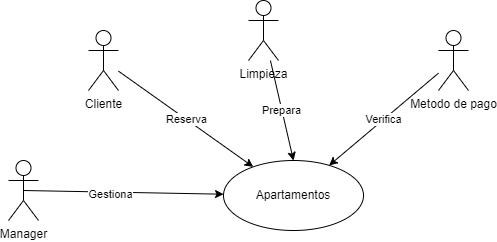

The diagram above was exported from draw.io. Its source (the exported page's mxGraphModel, read from the mxfile embedded in the PNG):
<mxGraphModel dx="1130" dy="523" grid="1" gridSize="10" guides="1" tooltips="1" connect="1" arrows="1" fold="1" page="1" pageScale="1" pageWidth="850" pageHeight="1100" math="0" shadow="0">
  <root>
    <mxCell id="0" />
    <mxCell id="1" parent="0" />
    <mxCell id="2" value="Apartamentos" style="ellipse;whiteSpace=wrap;html=1;" parent="1" vertex="1">
      <mxGeometry x="355" y="230" width="140" height="70" as="geometry" />
    </mxCell>
    <mxCell id="10" value="Reserva" style="edgeStyle=none;html=1;" parent="1" source="3" target="2" edge="1">
      <mxGeometry relative="1" as="geometry" />
    </mxCell>
    <mxCell id="3" value="Cliente&lt;br&gt;" style="shape=umlActor;verticalLabelPosition=bottom;verticalAlign=top;html=1;" parent="1" vertex="1">
      <mxGeometry x="220" y="100" width="30" height="60" as="geometry" />
    </mxCell>
    <mxCell id="5" value="Prepara" style="edgeStyle=none;html=1;entryX=0.5;entryY=0;entryDx=0;entryDy=0;" parent="1" source="4" target="2" edge="1">
      <mxGeometry relative="1" as="geometry" />
    </mxCell>
    <mxCell id="4" value="Limpieza&lt;br&gt;" style="shape=umlActor;verticalLabelPosition=bottom;verticalAlign=top;html=1;" parent="1" vertex="1">
      <mxGeometry x="380" y="70" width="30" height="60" as="geometry" />
    </mxCell>
    <mxCell id="12" value="Verifica" style="edgeStyle=none;html=1;" parent="1" source="11" target="2" edge="1">
      <mxGeometry relative="1" as="geometry" />
    </mxCell>
    <mxCell id="11" value="Metodo de pago&lt;br&gt;" style="shape=umlActor;verticalLabelPosition=bottom;verticalAlign=top;html=1;" parent="1" vertex="1">
      <mxGeometry x="570" y="100" width="30" height="60" as="geometry" />
    </mxCell>
    <mxCell id="14" style="edgeStyle=none;html=1;exitX=0.5;exitY=0.5;exitDx=0;exitDy=0;exitPerimeter=0;" parent="1" source="13" target="2" edge="1">
      <mxGeometry relative="1" as="geometry">
        <mxPoint x="110" y="190" as="targetPoint" />
      </mxGeometry>
    </mxCell>
    <mxCell id="15" value="Gestiona" style="edgeLabel;html=1;align=center;verticalAlign=middle;resizable=0;points=[];" parent="14" vertex="1" connectable="0">
      <mxGeometry x="-0.1298" y="-2" relative="1" as="geometry">
        <mxPoint as="offset" />
      </mxGeometry>
    </mxCell>
    <mxCell id="13" value="Manager" style="shape=umlActor;verticalLabelPosition=bottom;verticalAlign=top;html=1;" parent="1" vertex="1">
      <mxGeometry x="140" y="230" width="30" height="60" as="geometry" />
    </mxCell>
  </root>
</mxGraphModel>